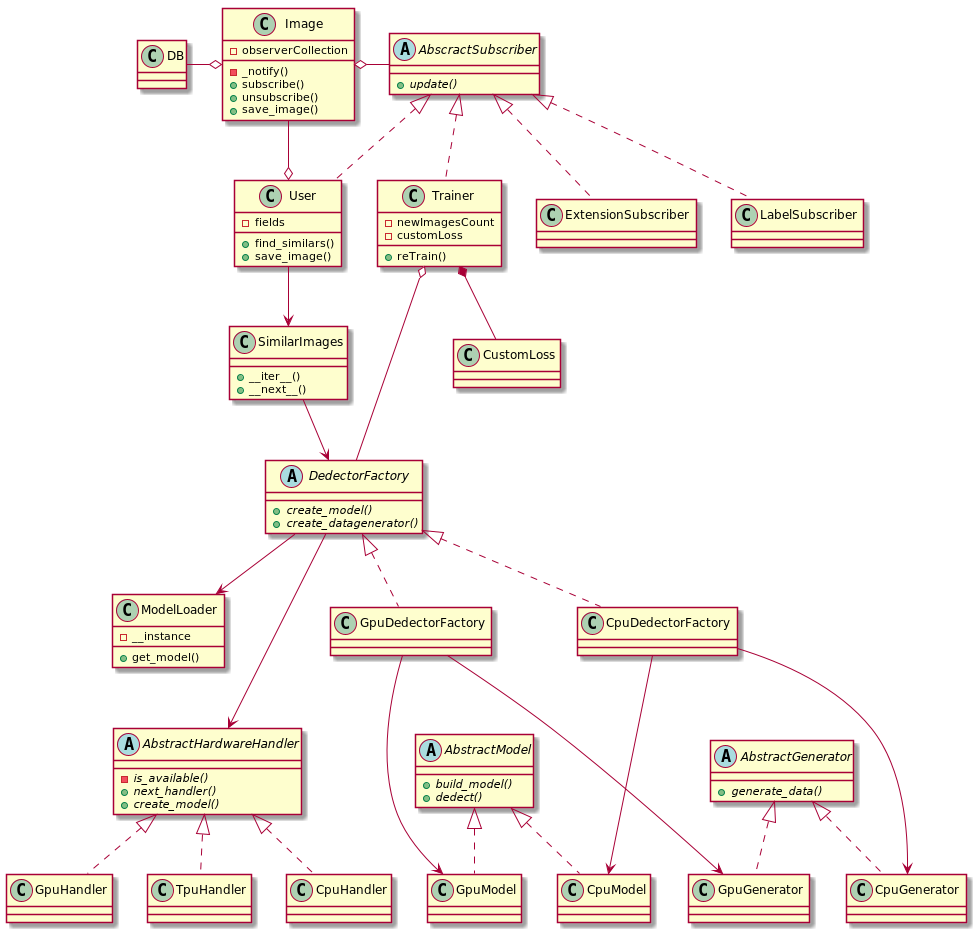

The diagram above was rendered by PlantUML. Its source (embedded in the PNG):
@startuml


class User{
-fields
+ find_similars()
+ save_image()
}



abstract class AbscractSubscriber{
+ {abstract} update()
}
class Image{
- observerCollection
- _notify()
+ subscribe()
+ unsubscribe()
+ save_image()
}

class Trainer{
- newImagesCount
- customLoss
+ reTrain()
}

class CustomLoss{

}

Trainer o-- DedectorFactory
Trainer *-- CustomLoss

AbscractSubscriber <|..d Trainer
class DB{
}

DB--lo Image
class ExtensionSubscriber{
}
class LabelSubscriber{
}
AbscractSubscriber <|..ExtensionSubscriber
AbscractSubscriber <|.. LabelSubscriber
class ModelLoader{
- __instance
+ get_model()
}


User o-- Image

AbscractSubscriber ---ro Image
class SimilarImages{

+ __iter__()
+ __next__()
}

abstract class AbstractHardwareHandler{
- {abstract}is_available()
+{abstract} next_handler()
+ {abstract}create_model()
}

class GpuHandler{
}
class TpuHandler{
}
class CpuHandler{
}

AbstractHardwareHandler <|..GpuHandler
AbstractHardwareHandler <|..TpuHandler
AbstractHardwareHandler <|..CpuHandler
abstract class DedectorFactory{
+ {abstract} create_model()
+ {abstract} create_datagenerator()
}

abstract class AbstractModel{
+ {abstract} build_model()
+ {abstract} dedect()

}

abstract class AbstractGenerator{
+ {abstract} generate_data()

}

AbscractSubscriber <|.. User

DedectorFactory -->ModelLoader
DedectorFactory ---> AbstractHardwareHandler
DedectorFactory <|..GpuDedectorFactory
DedectorFactory <|.. CpuDedectorFactory

User --> SimilarImages
SimilarImages --> DedectorFactory
AbstractModel <|.. GpuModel
AbstractModel <|.. CpuModel

GpuDedectorFactory ---> GpuModel
CpuDedectorFactory ---> CpuModel

AbstractGenerator <|.. GpuGenerator
AbstractGenerator <|.. CpuGenerator

GpuDedectorFactory ---> GpuGenerator
CpuDedectorFactory ---> CpuGenerator


@enduml